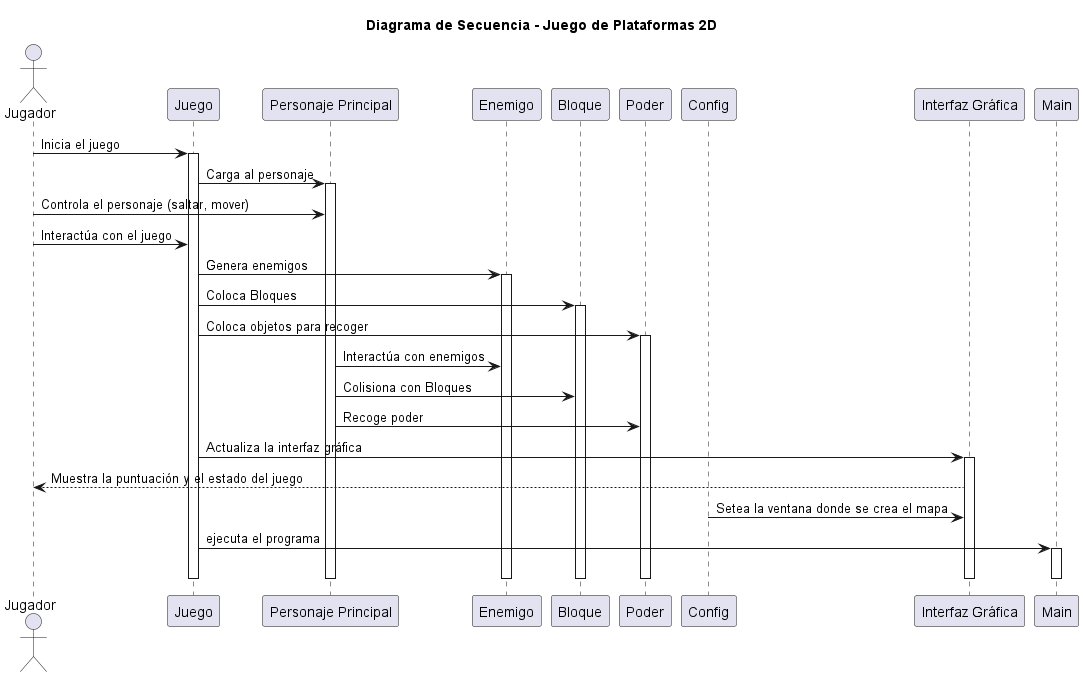

The diagram above was rendered by PlantUML. Its source (embedded in the PNG):
@startuml Diagramas

title Diagrama de Secuencia - Juego de Plataformas 2D

actor Jugador
participant "Juego" as Juego
participant "Personaje Principal" as Personaje
participant "Enemigo" as Enemigo
participant "Bloque" as Bloque
participant "Poder" as Poder
participant "Config" as Config
participant "Interfaz Gráfica" as Interfaz
participant "Main" as Main


Jugador -> Juego: Inicia el juego
activate Juego

Juego -> Personaje: Carga al personaje
activate Personaje

Jugador -> Personaje: Controla el personaje (saltar, mover)
Jugador -> Juego: Interactúa con el juego

Juego -> Enemigo: Genera enemigos
activate Enemigo
Juego -> Bloque: Coloca Bloques
activate Bloque
Juego -> Poder: Coloca objetos para recoger
activate Poder

Personaje -> Enemigo: Interactúa con enemigos
Personaje -> Bloque: Colisiona con Bloques
Personaje -> Poder: Recoge poder

Juego -> Interfaz: Actualiza la interfaz gráfica
activate Interfaz
Interfaz --> Jugador: Muestra la puntuación y el estado del juego

Config -> Interfaz: Setea la ventana donde se crea el mapa

Juego -> Main: ejecuta el programa
activate Main


deactivate Juego
deactivate Personaje
deactivate Enemigo
deactivate Bloque
deactivate Poder
deactivate Interfaz
deactivate Main
@enduml